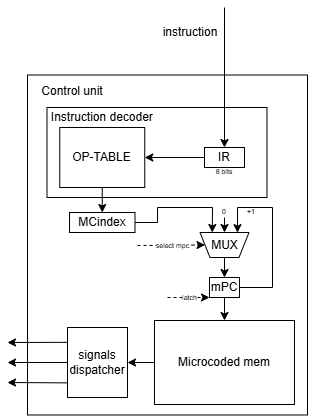

The diagram above was exported from draw.io. Its source (the exported page's mxGraphModel, read from the mxfile embedded in the PNG):
<mxGraphModel dx="156" dy="518" grid="1" gridSize="10" guides="1" tooltips="1" connect="1" arrows="1" fold="1" page="1" pageScale="1" pageWidth="827" pageHeight="1169" math="0" shadow="0">
  <root>
    <mxCell id="0" />
    <mxCell id="1" parent="0" />
    <mxCell id="t7d9akBTZ1z9TJ5Z2HIO-2" value="" style="rounded=0;whiteSpace=wrap;html=1;fillStyle=dashed;" vertex="1" parent="1">
      <mxGeometry x="1100" y="327.5" width="280" height="340" as="geometry" />
    </mxCell>
    <mxCell id="t7d9akBTZ1z9TJ5Z2HIO-29" value="" style="rounded=0;whiteSpace=wrap;html=1;fillStyle=hatch;fillColor=none;" vertex="1" parent="1">
      <mxGeometry x="1119.5" y="360" width="220" height="90" as="geometry" />
    </mxCell>
    <mxCell id="t7d9akBTZ1z9TJ5Z2HIO-27" value="Control unit" style="text;html=1;align=center;verticalAlign=middle;whiteSpace=wrap;rounded=0;" vertex="1" parent="1">
      <mxGeometry x="1100" y="327.5" width="90" height="32.5" as="geometry" />
    </mxCell>
    <mxCell id="t7d9akBTZ1z9TJ5Z2HIO-30" value="Microcoded mem" style="rounded=0;whiteSpace=wrap;html=1;" vertex="1" parent="1">
      <mxGeometry x="1227" y="573" width="140" height="84" as="geometry" />
    </mxCell>
    <mxCell id="t7d9akBTZ1z9TJ5Z2HIO-41" value="signals&lt;div&gt;dispatcher&lt;/div&gt;" style="rounded=0;whiteSpace=wrap;html=1;" vertex="1" parent="1">
      <mxGeometry x="1140" y="580" width="60" height="70" as="geometry" />
    </mxCell>
    <mxCell id="t7d9akBTZ1z9TJ5Z2HIO-42" value="" style="endArrow=classic;html=1;rounded=0;exitX=0.006;exitY=0.212;exitDx=0;exitDy=0;exitPerimeter=0;" edge="1" parent="1" source="t7d9akBTZ1z9TJ5Z2HIO-41">
      <mxGeometry width="50" height="50" relative="1" as="geometry">
        <mxPoint x="950" y="700" as="sourcePoint" />
        <mxPoint x="1080" y="595" as="targetPoint" />
      </mxGeometry>
    </mxCell>
    <mxCell id="t7d9akBTZ1z9TJ5Z2HIO-43" value="" style="endArrow=classic;html=1;rounded=0;exitX=0;exitY=0.5;exitDx=0;exitDy=0;" edge="1" parent="1" source="t7d9akBTZ1z9TJ5Z2HIO-41">
      <mxGeometry width="50" height="50" relative="1" as="geometry">
        <mxPoint x="940" y="750" as="sourcePoint" />
        <mxPoint x="1080" y="615" as="targetPoint" />
      </mxGeometry>
    </mxCell>
    <mxCell id="t7d9akBTZ1z9TJ5Z2HIO-44" value="" style="endArrow=classic;html=1;rounded=0;exitX=-0.003;exitY=0.791;exitDx=0;exitDy=0;exitPerimeter=0;" edge="1" parent="1" source="t7d9akBTZ1z9TJ5Z2HIO-41">
      <mxGeometry width="50" height="50" relative="1" as="geometry">
        <mxPoint x="1039" y="645" as="sourcePoint" />
        <mxPoint x="1080" y="635" as="targetPoint" />
      </mxGeometry>
    </mxCell>
    <mxCell id="t7d9akBTZ1z9TJ5Z2HIO-75" value="" style="endArrow=classic;html=1;rounded=0;entryX=0.5;entryY=0;entryDx=0;entryDy=0;" edge="1" parent="1" target="t7d9akBTZ1z9TJ5Z2HIO-246">
      <mxGeometry width="50" height="50" relative="1" as="geometry">
        <mxPoint x="1297" y="260" as="sourcePoint" />
        <mxPoint x="1160" y="280" as="targetPoint" />
        <Array as="points" />
      </mxGeometry>
    </mxCell>
    <mxCell id="t7d9akBTZ1z9TJ5Z2HIO-221" value="OP-TABLE" style="rounded=0;whiteSpace=wrap;html=1;" vertex="1" parent="1">
      <mxGeometry x="1132.25" y="380" width="85" height="60" as="geometry" />
    </mxCell>
    <mxCell id="t7d9akBTZ1z9TJ5Z2HIO-224" value="mPC" style="rounded=0;whiteSpace=wrap;html=1;" vertex="1" parent="1">
      <mxGeometry x="1282" y="530" width="30" height="20" as="geometry" />
    </mxCell>
    <mxCell id="t7d9akBTZ1z9TJ5Z2HIO-225" value="" style="endArrow=classic;html=1;rounded=0;exitX=0.5;exitY=1;exitDx=0;exitDy=0;entryX=0.5;entryY=0;entryDx=0;entryDy=0;" edge="1" parent="1" source="t7d9akBTZ1z9TJ5Z2HIO-221" target="t7d9akBTZ1z9TJ5Z2HIO-265">
      <mxGeometry width="50" height="50" relative="1" as="geometry">
        <mxPoint x="1295" y="410" as="sourcePoint" />
        <mxPoint x="1185" y="450" as="targetPoint" />
      </mxGeometry>
    </mxCell>
    <mxCell id="t7d9akBTZ1z9TJ5Z2HIO-226" value="" style="endArrow=classic;html=1;rounded=0;exitX=0.5;exitY=1;exitDx=0;exitDy=0;entryX=0.5;entryY=0;entryDx=0;entryDy=0;" edge="1" parent="1" source="t7d9akBTZ1z9TJ5Z2HIO-224" target="t7d9akBTZ1z9TJ5Z2HIO-30">
      <mxGeometry width="50" height="50" relative="1" as="geometry">
        <mxPoint x="1267" y="535" as="sourcePoint" />
        <mxPoint x="1342" y="505" as="targetPoint" />
      </mxGeometry>
    </mxCell>
    <mxCell id="t7d9akBTZ1z9TJ5Z2HIO-227" value="MUX" style="shape=trapezoid;perimeter=trapezoidPerimeter;whiteSpace=wrap;html=1;fixedSize=1;direction=west;size=10;" vertex="1" parent="1">
      <mxGeometry x="1272.5" y="485" width="49" height="25" as="geometry" />
    </mxCell>
    <mxCell id="t7d9akBTZ1z9TJ5Z2HIO-228" value="" style="endArrow=classic;html=1;rounded=0;exitX=0.5;exitY=0;exitDx=0;exitDy=0;entryX=0.5;entryY=0;entryDx=0;entryDy=0;" edge="1" parent="1" source="t7d9akBTZ1z9TJ5Z2HIO-227" target="t7d9akBTZ1z9TJ5Z2HIO-224">
      <mxGeometry width="50" height="50" relative="1" as="geometry">
        <mxPoint x="1317" y="540" as="sourcePoint" />
        <mxPoint x="1367" y="490" as="targetPoint" />
      </mxGeometry>
    </mxCell>
    <mxCell id="t7d9akBTZ1z9TJ5Z2HIO-229" value="" style="endArrow=classic;html=1;rounded=0;exitX=1;exitY=0.5;exitDx=0;exitDy=0;entryX=0.235;entryY=0.995;entryDx=0;entryDy=0;entryPerimeter=0;" edge="1" parent="1" source="t7d9akBTZ1z9TJ5Z2HIO-224" target="t7d9akBTZ1z9TJ5Z2HIO-227">
      <mxGeometry width="50" height="50" relative="1" as="geometry">
        <mxPoint x="1345" y="540" as="sourcePoint" />
        <mxPoint x="1395" y="490" as="targetPoint" />
        <Array as="points">
          <mxPoint x="1345" y="540" />
          <mxPoint x="1345" y="460" />
          <mxPoint x="1310" y="460" />
        </Array>
      </mxGeometry>
    </mxCell>
    <mxCell id="t7d9akBTZ1z9TJ5Z2HIO-230" value="+1&amp;nbsp;" style="text;html=1;align=center;verticalAlign=middle;whiteSpace=wrap;rounded=0;fontSize=7;" vertex="1" parent="1">
      <mxGeometry x="1310" y="460" width="29.5" height="10" as="geometry" />
    </mxCell>
    <mxCell id="t7d9akBTZ1z9TJ5Z2HIO-232" value="" style="endArrow=classic;html=1;rounded=0;exitX=0;exitY=0.5;exitDx=0;exitDy=0;entryX=1;entryY=0.5;entryDx=0;entryDy=0;" edge="1" parent="1" source="t7d9akBTZ1z9TJ5Z2HIO-30" target="t7d9akBTZ1z9TJ5Z2HIO-41">
      <mxGeometry width="50" height="50" relative="1" as="geometry">
        <mxPoint x="1210" y="657.5" as="sourcePoint" />
        <mxPoint x="1260" y="607.5" as="targetPoint" />
      </mxGeometry>
    </mxCell>
    <mxCell id="t7d9akBTZ1z9TJ5Z2HIO-244" value="" style="endArrow=classic;html=1;rounded=0;exitX=1;exitY=0.5;exitDx=0;exitDy=0;entryX=1;entryY=0.5;entryDx=0;entryDy=0;" edge="1" parent="1" source="t7d9akBTZ1z9TJ5Z2HIO-246" target="t7d9akBTZ1z9TJ5Z2HIO-221">
      <mxGeometry width="50" height="50" relative="1" as="geometry">
        <mxPoint x="1070" y="220" as="sourcePoint" />
        <mxPoint x="1110" y="260" as="targetPoint" />
      </mxGeometry>
    </mxCell>
    <mxCell id="t7d9akBTZ1z9TJ5Z2HIO-246" value="IR" style="rounded=0;whiteSpace=wrap;html=1;" vertex="1" parent="1">
      <mxGeometry x="1277" y="400" width="40" height="20" as="geometry" />
    </mxCell>
    <mxCell id="t7d9akBTZ1z9TJ5Z2HIO-254" value="Instruction decoder&amp;nbsp;" style="text;html=1;align=center;verticalAlign=middle;whiteSpace=wrap;rounded=0;" vertex="1" parent="1">
      <mxGeometry x="1120" y="360" width="113" height="20" as="geometry" />
    </mxCell>
    <mxCell id="t7d9akBTZ1z9TJ5Z2HIO-255" value="" style="endArrow=classic;html=1;rounded=0;entryX=0.5;entryY=1;entryDx=0;entryDy=0;" edge="1" parent="1" target="t7d9akBTZ1z9TJ5Z2HIO-227">
      <mxGeometry width="50" height="50" relative="1" as="geometry">
        <mxPoint x="1297" y="470" as="sourcePoint" />
        <mxPoint x="1260" y="480" as="targetPoint" />
        <Array as="points" />
      </mxGeometry>
    </mxCell>
    <mxCell id="t7d9akBTZ1z9TJ5Z2HIO-256" value="0" style="text;html=1;align=center;verticalAlign=middle;whiteSpace=wrap;rounded=0;fontSize=7;" vertex="1" parent="1">
      <mxGeometry x="1282.25" y="460" width="29.5" height="10" as="geometry" />
    </mxCell>
    <mxCell id="t7d9akBTZ1z9TJ5Z2HIO-257" value="" style="endArrow=classic;html=1;rounded=0;entryX=0;entryY=1;entryDx=0;entryDy=0;dashed=1;" edge="1" parent="1" target="t7d9akBTZ1z9TJ5Z2HIO-224">
      <mxGeometry width="50" height="50" relative="1" as="geometry">
        <mxPoint x="1240" y="550" as="sourcePoint" />
        <mxPoint x="1260" y="520" as="targetPoint" />
      </mxGeometry>
    </mxCell>
    <mxCell id="t7d9akBTZ1z9TJ5Z2HIO-259" value="&lt;font style=&quot;font-size: 7px;&quot;&gt;latch&lt;/font&gt;" style="edgeLabel;html=1;align=center;verticalAlign=middle;resizable=0;points=[];" vertex="1" connectable="0" parent="t7d9akBTZ1z9TJ5Z2HIO-257">
      <mxGeometry x="0.019" y="1" relative="1" as="geometry">
        <mxPoint as="offset" />
      </mxGeometry>
    </mxCell>
    <mxCell id="t7d9akBTZ1z9TJ5Z2HIO-265" value="MCindex" style="rounded=0;whiteSpace=wrap;html=1;" vertex="1" parent="1">
      <mxGeometry x="1142" y="465" width="65.5" height="20" as="geometry" />
    </mxCell>
    <mxCell id="t7d9akBTZ1z9TJ5Z2HIO-266" value="" style="endArrow=classic;html=1;rounded=0;exitX=1;exitY=0.5;exitDx=0;exitDy=0;entryX=0.75;entryY=1;entryDx=0;entryDy=0;" edge="1" parent="1" source="t7d9akBTZ1z9TJ5Z2HIO-265" target="t7d9akBTZ1z9TJ5Z2HIO-227">
      <mxGeometry width="50" height="50" relative="1" as="geometry">
        <mxPoint x="1230" y="480" as="sourcePoint" />
        <mxPoint x="1280" y="430" as="targetPoint" />
        <Array as="points">
          <mxPoint x="1230" y="475" />
          <mxPoint x="1230" y="460" />
          <mxPoint x="1285" y="460" />
        </Array>
      </mxGeometry>
    </mxCell>
    <mxCell id="t7d9akBTZ1z9TJ5Z2HIO-269" value="" style="endArrow=classic;html=1;rounded=0;entryX=1;entryY=0.5;entryDx=0;entryDy=0;dashed=1;" edge="1" parent="1" target="t7d9akBTZ1z9TJ5Z2HIO-227">
      <mxGeometry width="50" height="50" relative="1" as="geometry">
        <mxPoint x="1210" y="498" as="sourcePoint" />
        <mxPoint x="1269" y="497.21000000000004" as="targetPoint" />
      </mxGeometry>
    </mxCell>
    <mxCell id="t7d9akBTZ1z9TJ5Z2HIO-270" value="&lt;font style=&quot;font-size: 7px;&quot;&gt;select mpc&lt;/font&gt;" style="edgeLabel;html=1;align=center;verticalAlign=middle;resizable=0;points=[];" vertex="1" connectable="0" parent="t7d9akBTZ1z9TJ5Z2HIO-269">
      <mxGeometry x="0.019" y="1" relative="1" as="geometry">
        <mxPoint as="offset" />
      </mxGeometry>
    </mxCell>
    <mxCell id="t7d9akBTZ1z9TJ5Z2HIO-273" value="8 bits" style="text;html=1;align=center;verticalAlign=middle;whiteSpace=wrap;rounded=0;fontSize=7;" vertex="1" parent="1">
      <mxGeometry x="1282.5" y="420" width="29.5" height="10" as="geometry" />
    </mxCell>
    <mxCell id="t7d9akBTZ1z9TJ5Z2HIO-276" value="instruction" style="text;html=1;align=center;verticalAlign=middle;whiteSpace=wrap;rounded=0;" vertex="1" parent="1">
      <mxGeometry x="1233" y="270" width="60" height="30" as="geometry" />
    </mxCell>
  </root>
</mxGraphModel>